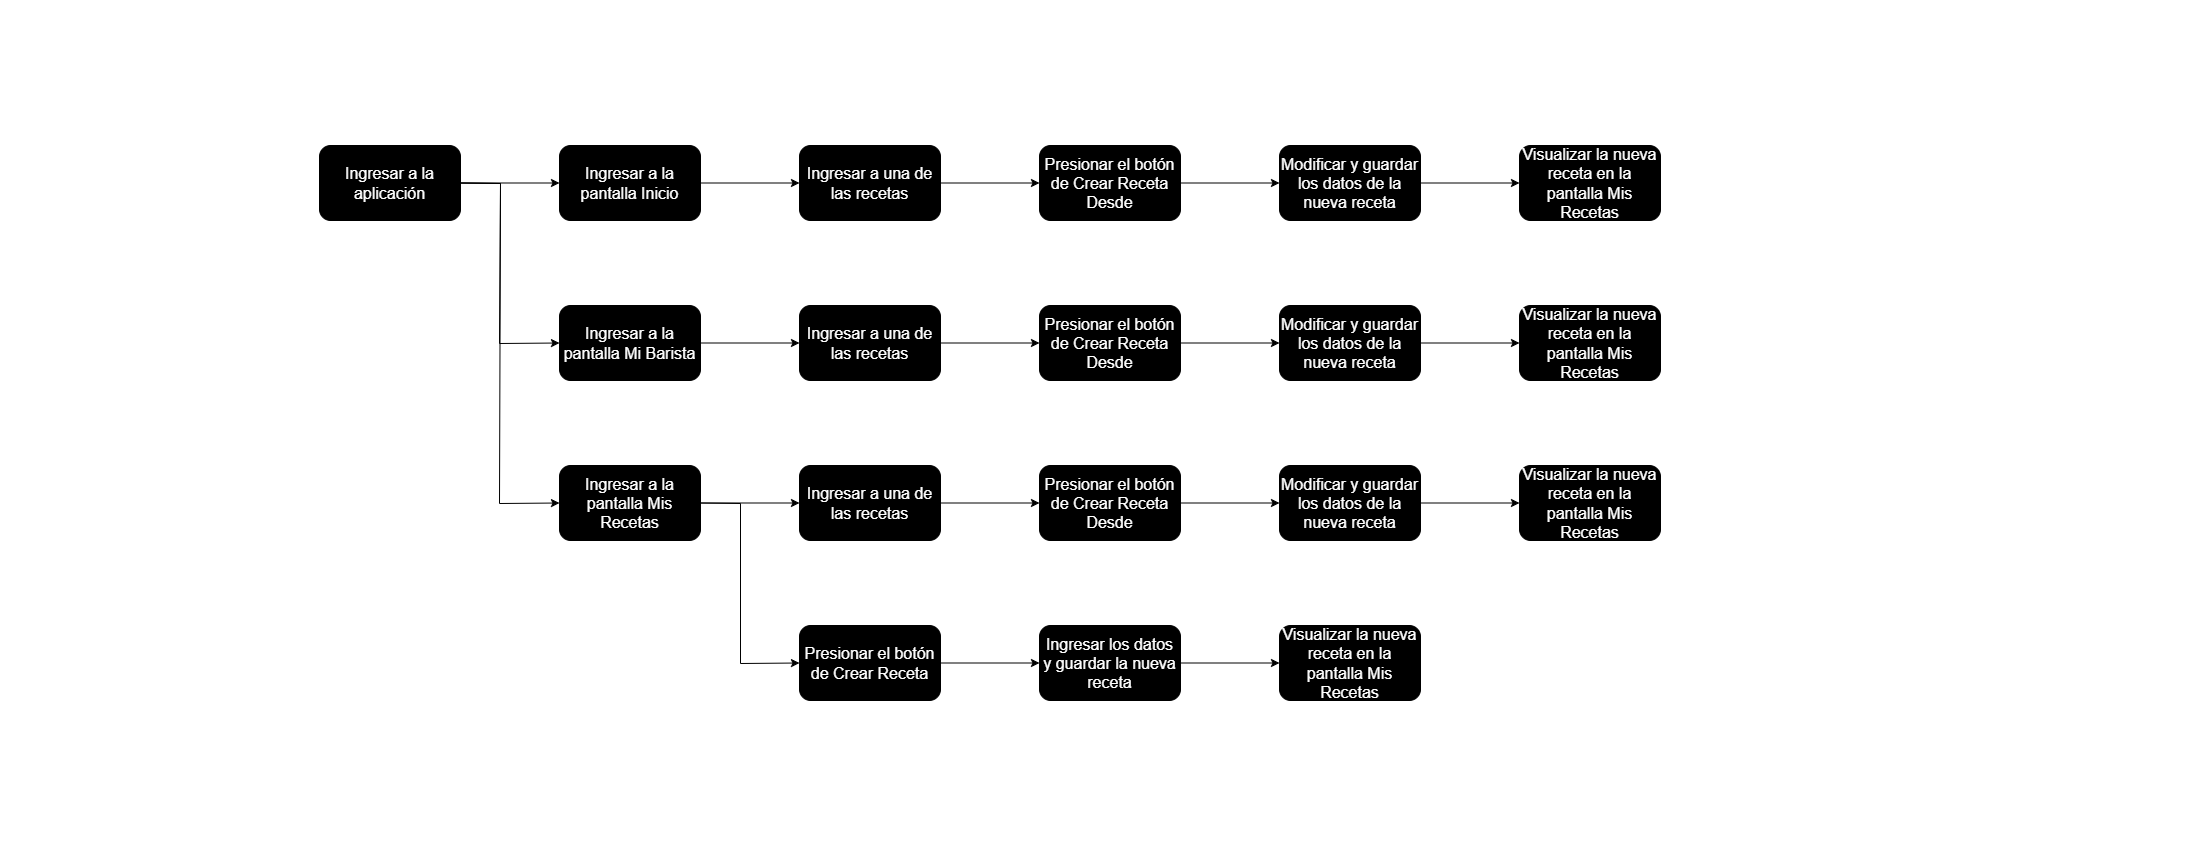

The diagram above was exported from draw.io. Its source (the exported page's mxGraphModel, read from the mxfile embedded in the PNG):
<mxGraphModel dx="1050" dy="658" grid="1" gridSize="10" guides="1" tooltips="1" connect="1" arrows="1" fold="1" page="1" pageScale="1" pageWidth="1100" pageHeight="850" background="none" math="0" shadow="0">
  <root>
    <mxCell id="0" />
    <mxCell id="1" parent="0" />
    <mxCell id="xVkDvBTZqPNj-Y4d1Uho-2" value="&lt;font color=&quot;#ffffff&quot; style=&quot;font-size: 16px;&quot;&gt;Ingresar a la aplicación&lt;/font&gt;" style="rounded=1;whiteSpace=wrap;html=1;fillColor=#000000;" parent="1" vertex="1">
      <mxGeometry x="319" y="145" width="141" height="75" as="geometry" />
    </mxCell>
    <mxCell id="xVkDvBTZqPNj-Y4d1Uho-3" value="&lt;font style=&quot;font-size: 16px;&quot; color=&quot;#ffffff&quot;&gt;Ingresar a la pantalla Inicio&lt;/font&gt;" style="rounded=1;whiteSpace=wrap;html=1;fillColor=#000000;" parent="1" vertex="1">
      <mxGeometry x="559" y="145" width="141" height="75" as="geometry" />
    </mxCell>
    <mxCell id="xVkDvBTZqPNj-Y4d1Uho-4" value="&lt;font style=&quot;font-size: 16px;&quot; color=&quot;#ffffff&quot;&gt;Ingresar a la pantalla Mi Barista&lt;/font&gt;" style="rounded=1;whiteSpace=wrap;html=1;fillColor=#000000;" parent="1" vertex="1">
      <mxGeometry x="559" y="305" width="141" height="75" as="geometry" />
    </mxCell>
    <mxCell id="xVkDvBTZqPNj-Y4d1Uho-5" value="&lt;font style=&quot;font-size: 16px;&quot; color=&quot;#ffffff&quot;&gt;Ingresar a la pantalla Mis Recetas&lt;/font&gt;" style="rounded=1;whiteSpace=wrap;html=1;fillColor=#000000;" parent="1" vertex="1">
      <mxGeometry x="559" y="465" width="141" height="75" as="geometry" />
    </mxCell>
    <mxCell id="xVkDvBTZqPNj-Y4d1Uho-6" value="" style="endArrow=classic;html=1;rounded=0;exitX=1;exitY=0.5;exitDx=0;exitDy=0;entryX=0;entryY=0.5;entryDx=0;entryDy=0;strokeColor=#000000;" parent="1" source="xVkDvBTZqPNj-Y4d1Uho-2" target="xVkDvBTZqPNj-Y4d1Uho-3" edge="1">
      <mxGeometry width="50" height="50" relative="1" as="geometry">
        <mxPoint x="409" y="315" as="sourcePoint" />
        <mxPoint x="459" y="265" as="targetPoint" />
      </mxGeometry>
    </mxCell>
    <mxCell id="xVkDvBTZqPNj-Y4d1Uho-7" value="" style="endArrow=classic;html=1;rounded=0;exitX=1;exitY=0.5;exitDx=0;exitDy=0;entryX=0;entryY=0.5;entryDx=0;entryDy=0;strokeColor=#000000;" parent="1" source="xVkDvBTZqPNj-Y4d1Uho-2" target="xVkDvBTZqPNj-Y4d1Uho-4" edge="1">
      <mxGeometry width="50" height="50" relative="1" as="geometry">
        <mxPoint x="459" y="395" as="sourcePoint" />
        <mxPoint x="509" y="345" as="targetPoint" />
        <Array as="points">
          <mxPoint x="500" y="183" />
          <mxPoint x="499" y="343" />
        </Array>
      </mxGeometry>
    </mxCell>
    <mxCell id="xVkDvBTZqPNj-Y4d1Uho-8" value="" style="endArrow=classic;html=1;rounded=0;exitX=1;exitY=0.5;exitDx=0;exitDy=0;entryX=0;entryY=0.5;entryDx=0;entryDy=0;strokeColor=#000000;" parent="1" source="xVkDvBTZqPNj-Y4d1Uho-2" target="xVkDvBTZqPNj-Y4d1Uho-5" edge="1">
      <mxGeometry width="50" height="50" relative="1" as="geometry">
        <mxPoint x="519" y="445" as="sourcePoint" />
        <mxPoint x="569" y="395" as="targetPoint" />
        <Array as="points">
          <mxPoint x="500" y="183" />
          <mxPoint x="499" y="503" />
        </Array>
      </mxGeometry>
    </mxCell>
    <mxCell id="xVkDvBTZqPNj-Y4d1Uho-9" value="&lt;font style=&quot;font-size: 16px;&quot; color=&quot;#ffffff&quot;&gt;Ingresar a una de las recetas&lt;/font&gt;" style="rounded=1;whiteSpace=wrap;html=1;fillColor=#000000;" parent="1" vertex="1">
      <mxGeometry x="799" y="145" width="141" height="75" as="geometry" />
    </mxCell>
    <mxCell id="xVkDvBTZqPNj-Y4d1Uho-10" value="&lt;font style=&quot;font-size: 16px;&quot; color=&quot;#ffffff&quot;&gt;Ingresar a una de las recetas&lt;/font&gt;" style="rounded=1;whiteSpace=wrap;html=1;fillColor=#000000;" parent="1" vertex="1">
      <mxGeometry x="799" y="305" width="141" height="75" as="geometry" />
    </mxCell>
    <mxCell id="xVkDvBTZqPNj-Y4d1Uho-12" value="" style="endArrow=classic;html=1;rounded=0;exitX=1;exitY=0.5;exitDx=0;exitDy=0;entryX=0;entryY=0.5;entryDx=0;entryDy=0;strokeColor=#000000;" parent="1" source="xVkDvBTZqPNj-Y4d1Uho-3" target="xVkDvBTZqPNj-Y4d1Uho-9" edge="1">
      <mxGeometry width="50" height="50" relative="1" as="geometry">
        <mxPoint x="1069" y="285" as="sourcePoint" />
        <mxPoint x="1119" y="235" as="targetPoint" />
      </mxGeometry>
    </mxCell>
    <mxCell id="xVkDvBTZqPNj-Y4d1Uho-13" value="" style="endArrow=classic;html=1;rounded=0;exitX=1;exitY=0.5;exitDx=0;exitDy=0;entryX=0;entryY=0.5;entryDx=0;entryDy=0;strokeColor=#000000;" parent="1" source="xVkDvBTZqPNj-Y4d1Uho-4" target="xVkDvBTZqPNj-Y4d1Uho-10" edge="1">
      <mxGeometry width="50" height="50" relative="1" as="geometry">
        <mxPoint x="939" y="385" as="sourcePoint" />
        <mxPoint x="989" y="335" as="targetPoint" />
      </mxGeometry>
    </mxCell>
    <mxCell id="M2HGSODpNp4BJt9YUY9j-1" value="&lt;font style=&quot;font-size: 16px;&quot; color=&quot;#ffffff&quot;&gt;Presionar el botón de Crear Receta Desde&lt;/font&gt;" style="rounded=1;whiteSpace=wrap;html=1;fillColor=#000000;" parent="1" vertex="1">
      <mxGeometry x="1039" y="145" width="141" height="75" as="geometry" />
    </mxCell>
    <mxCell id="M2HGSODpNp4BJt9YUY9j-2" value="&lt;font style=&quot;font-size: 16px;&quot; color=&quot;#ffffff&quot;&gt;Modificar y guardar los datos de la nueva receta&lt;/font&gt;" style="rounded=1;whiteSpace=wrap;html=1;fillColor=#000000;" parent="1" vertex="1">
      <mxGeometry x="1279" y="145" width="141" height="75" as="geometry" />
    </mxCell>
    <mxCell id="M2HGSODpNp4BJt9YUY9j-3" value="&lt;font style=&quot;font-size: 16px;&quot; color=&quot;#ffffff&quot;&gt;Visualizar la nueva receta en la pantalla Mis Recetas&lt;/font&gt;" style="rounded=1;whiteSpace=wrap;html=1;fillColor=#000000;" parent="1" vertex="1">
      <mxGeometry x="1519" y="145" width="141" height="75" as="geometry" />
    </mxCell>
    <mxCell id="M2HGSODpNp4BJt9YUY9j-4" value="" style="endArrow=classic;html=1;rounded=0;exitX=1;exitY=0.5;exitDx=0;exitDy=0;entryX=0;entryY=0.5;entryDx=0;entryDy=0;strokeColor=#000000;" parent="1" source="xVkDvBTZqPNj-Y4d1Uho-9" target="M2HGSODpNp4BJt9YUY9j-1" edge="1">
      <mxGeometry width="50" height="50" relative="1" as="geometry">
        <mxPoint x="1179" y="415" as="sourcePoint" />
        <mxPoint x="1229" y="365" as="targetPoint" />
      </mxGeometry>
    </mxCell>
    <mxCell id="M2HGSODpNp4BJt9YUY9j-5" value="" style="endArrow=classic;html=1;rounded=0;exitX=1;exitY=0.5;exitDx=0;exitDy=0;entryX=0;entryY=0.5;entryDx=0;entryDy=0;strokeColor=#000000;" parent="1" source="M2HGSODpNp4BJt9YUY9j-1" target="M2HGSODpNp4BJt9YUY9j-2" edge="1">
      <mxGeometry width="50" height="50" relative="1" as="geometry">
        <mxPoint x="1399" y="325" as="sourcePoint" />
        <mxPoint x="1449" y="275" as="targetPoint" />
      </mxGeometry>
    </mxCell>
    <mxCell id="M2HGSODpNp4BJt9YUY9j-6" value="" style="endArrow=classic;html=1;rounded=0;exitX=1;exitY=0.5;exitDx=0;exitDy=0;entryX=0;entryY=0.5;entryDx=0;entryDy=0;strokeColor=#000000;" parent="1" source="M2HGSODpNp4BJt9YUY9j-2" target="M2HGSODpNp4BJt9YUY9j-3" edge="1">
      <mxGeometry width="50" height="50" relative="1" as="geometry">
        <mxPoint x="1469" y="385" as="sourcePoint" />
        <mxPoint x="1519" y="335" as="targetPoint" />
      </mxGeometry>
    </mxCell>
    <mxCell id="M2HGSODpNp4BJt9YUY9j-12" value="&lt;font style=&quot;font-size: 16px;&quot; color=&quot;#ffffff&quot;&gt;Presionar el botón de Crear Receta Desde&lt;/font&gt;" style="rounded=1;whiteSpace=wrap;html=1;fillColor=#000000;" parent="1" vertex="1">
      <mxGeometry x="1039" y="305" width="141" height="75" as="geometry" />
    </mxCell>
    <mxCell id="M2HGSODpNp4BJt9YUY9j-13" value="&lt;font style=&quot;font-size: 16px;&quot; color=&quot;#ffffff&quot;&gt;Modificar y guardar los datos de la nueva receta&lt;/font&gt;" style="rounded=1;whiteSpace=wrap;html=1;fillColor=#000000;" parent="1" vertex="1">
      <mxGeometry x="1279" y="305" width="141" height="75" as="geometry" />
    </mxCell>
    <mxCell id="M2HGSODpNp4BJt9YUY9j-14" value="&lt;span style=&quot;color: rgb(255, 255, 255);&quot;&gt;&lt;font style=&quot;font-size: 16px;&quot;&gt;Visualizar la nueva receta en la pantalla Mis Recetas&lt;/font&gt;&lt;/span&gt;" style="rounded=1;whiteSpace=wrap;html=1;fillColor=#000000;" parent="1" vertex="1">
      <mxGeometry x="1519" y="305" width="141" height="75" as="geometry" />
    </mxCell>
    <mxCell id="M2HGSODpNp4BJt9YUY9j-15" value="" style="endArrow=classic;html=1;rounded=0;exitX=1;exitY=0.5;exitDx=0;exitDy=0;entryX=0;entryY=0.5;entryDx=0;entryDy=0;strokeColor=#000000;" parent="1" source="M2HGSODpNp4BJt9YUY9j-12" target="M2HGSODpNp4BJt9YUY9j-13" edge="1">
      <mxGeometry width="50" height="50" relative="1" as="geometry">
        <mxPoint x="1399" y="485" as="sourcePoint" />
        <mxPoint x="1449" y="435" as="targetPoint" />
      </mxGeometry>
    </mxCell>
    <mxCell id="M2HGSODpNp4BJt9YUY9j-16" value="" style="endArrow=classic;html=1;rounded=0;exitX=1;exitY=0.5;exitDx=0;exitDy=0;entryX=0;entryY=0.5;entryDx=0;entryDy=0;strokeColor=#000000;" parent="1" source="M2HGSODpNp4BJt9YUY9j-13" target="M2HGSODpNp4BJt9YUY9j-14" edge="1">
      <mxGeometry width="50" height="50" relative="1" as="geometry">
        <mxPoint x="1469" y="545" as="sourcePoint" />
        <mxPoint x="1519" y="495" as="targetPoint" />
      </mxGeometry>
    </mxCell>
    <mxCell id="M2HGSODpNp4BJt9YUY9j-17" value="" style="endArrow=classic;html=1;rounded=0;exitX=1;exitY=0.5;exitDx=0;exitDy=0;entryX=0;entryY=0.5;entryDx=0;entryDy=0;strokeColor=#000000;" parent="1" source="xVkDvBTZqPNj-Y4d1Uho-10" target="M2HGSODpNp4BJt9YUY9j-12" edge="1">
      <mxGeometry width="50" height="50" relative="1" as="geometry">
        <mxPoint x="1119" y="475" as="sourcePoint" />
        <mxPoint x="1169" y="425" as="targetPoint" />
      </mxGeometry>
    </mxCell>
    <mxCell id="M2HGSODpNp4BJt9YUY9j-18" value="&lt;font style=&quot;font-size: 16px;&quot; color=&quot;#ffffff&quot;&gt;Ingresar a una de las recetas&lt;/font&gt;" style="rounded=1;whiteSpace=wrap;html=1;fillColor=#000000;" parent="1" vertex="1">
      <mxGeometry x="799" y="465" width="141" height="75" as="geometry" />
    </mxCell>
    <mxCell id="M2HGSODpNp4BJt9YUY9j-19" value="&lt;font style=&quot;font-size: 16px;&quot; color=&quot;#ffffff&quot;&gt;Presionar el botón de Crear Receta Desde&lt;/font&gt;" style="rounded=1;whiteSpace=wrap;html=1;fillColor=#000000;" parent="1" vertex="1">
      <mxGeometry x="1039" y="465" width="141" height="75" as="geometry" />
    </mxCell>
    <mxCell id="M2HGSODpNp4BJt9YUY9j-20" value="&lt;font style=&quot;font-size: 16px;&quot; color=&quot;#ffffff&quot;&gt;Modificar y guardar los datos de la nueva receta&lt;/font&gt;" style="rounded=1;whiteSpace=wrap;html=1;fillColor=#000000;" parent="1" vertex="1">
      <mxGeometry x="1279" y="465" width="141" height="75" as="geometry" />
    </mxCell>
    <mxCell id="M2HGSODpNp4BJt9YUY9j-21" value="&lt;font style=&quot;font-size: 16px;&quot; color=&quot;#ffffff&quot;&gt;Visualizar la nueva receta en la pantalla Mis Recetas&lt;/font&gt;" style="rounded=1;whiteSpace=wrap;html=1;fillColor=#000000;" parent="1" vertex="1">
      <mxGeometry x="1519" y="465" width="141" height="75" as="geometry" />
    </mxCell>
    <mxCell id="M2HGSODpNp4BJt9YUY9j-22" value="" style="endArrow=classic;html=1;rounded=0;exitX=1;exitY=0.5;exitDx=0;exitDy=0;entryX=0;entryY=0.5;entryDx=0;entryDy=0;strokeColor=#000000;" parent="1" source="M2HGSODpNp4BJt9YUY9j-19" target="M2HGSODpNp4BJt9YUY9j-20" edge="1">
      <mxGeometry width="50" height="50" relative="1" as="geometry">
        <mxPoint x="1639" y="645" as="sourcePoint" />
        <mxPoint x="1689" y="595" as="targetPoint" />
      </mxGeometry>
    </mxCell>
    <mxCell id="M2HGSODpNp4BJt9YUY9j-23" value="" style="endArrow=classic;html=1;rounded=0;exitX=1;exitY=0.5;exitDx=0;exitDy=0;entryX=0;entryY=0.5;entryDx=0;entryDy=0;strokeColor=#000000;" parent="1" source="M2HGSODpNp4BJt9YUY9j-20" target="M2HGSODpNp4BJt9YUY9j-21" edge="1">
      <mxGeometry width="50" height="50" relative="1" as="geometry">
        <mxPoint x="1469" y="705" as="sourcePoint" />
        <mxPoint x="1519" y="655" as="targetPoint" />
      </mxGeometry>
    </mxCell>
    <mxCell id="M2HGSODpNp4BJt9YUY9j-24" value="" style="endArrow=classic;html=1;rounded=0;exitX=1;exitY=0.5;exitDx=0;exitDy=0;entryX=0;entryY=0.5;entryDx=0;entryDy=0;strokeColor=#000000;" parent="1" source="M2HGSODpNp4BJt9YUY9j-18" target="M2HGSODpNp4BJt9YUY9j-19" edge="1">
      <mxGeometry width="50" height="50" relative="1" as="geometry">
        <mxPoint x="1359" y="635" as="sourcePoint" />
        <mxPoint x="1409" y="585" as="targetPoint" />
      </mxGeometry>
    </mxCell>
    <mxCell id="M2HGSODpNp4BJt9YUY9j-25" value="" style="endArrow=classic;html=1;rounded=0;exitX=1;exitY=0.5;exitDx=0;exitDy=0;entryX=0;entryY=0.5;entryDx=0;entryDy=0;strokeColor=#000000;" parent="1" target="M2HGSODpNp4BJt9YUY9j-18" edge="1">
      <mxGeometry width="50" height="50" relative="1" as="geometry">
        <mxPoint x="700" y="502.5" as="sourcePoint" />
        <mxPoint x="789" y="635" as="targetPoint" />
      </mxGeometry>
    </mxCell>
    <mxCell id="M2HGSODpNp4BJt9YUY9j-26" value="&lt;font style=&quot;font-size: 16px;&quot; color=&quot;#ffffff&quot;&gt;Presionar el botón de Crear Receta&lt;/font&gt;" style="rounded=1;whiteSpace=wrap;html=1;fillColor=#000000;" parent="1" vertex="1">
      <mxGeometry x="799" y="625" width="141" height="75" as="geometry" />
    </mxCell>
    <mxCell id="M2HGSODpNp4BJt9YUY9j-27" value="&lt;font style=&quot;font-size: 16px;&quot; color=&quot;#ffffff&quot;&gt;Ingresar los datos y guardar la nueva receta&lt;/font&gt;" style="rounded=1;whiteSpace=wrap;html=1;fillColor=#000000;" parent="1" vertex="1">
      <mxGeometry x="1039" y="625" width="141" height="75" as="geometry" />
    </mxCell>
    <mxCell id="M2HGSODpNp4BJt9YUY9j-28" value="&lt;font style=&quot;font-size: 16px;&quot; color=&quot;#ffffff&quot;&gt;Visualizar la nueva receta en la pantalla Mis Recetas&lt;/font&gt;" style="rounded=1;whiteSpace=wrap;html=1;fillColor=#000000;" parent="1" vertex="1">
      <mxGeometry x="1279" y="625" width="141" height="75" as="geometry" />
    </mxCell>
    <mxCell id="M2HGSODpNp4BJt9YUY9j-29" value="" style="endArrow=classic;html=1;rounded=0;exitX=1;exitY=0.5;exitDx=0;exitDy=0;entryX=0;entryY=0.5;entryDx=0;entryDy=0;strokeColor=#000000;" parent="1" target="M2HGSODpNp4BJt9YUY9j-26" edge="1">
      <mxGeometry width="50" height="50" relative="1" as="geometry">
        <mxPoint x="700" y="502.5" as="sourcePoint" />
        <mxPoint x="949" y="735" as="targetPoint" />
        <Array as="points">
          <mxPoint x="740" y="503" />
          <mxPoint x="740" y="663" />
        </Array>
      </mxGeometry>
    </mxCell>
    <mxCell id="M2HGSODpNp4BJt9YUY9j-30" value="" style="endArrow=classic;html=1;rounded=0;exitX=1;exitY=0.5;exitDx=0;exitDy=0;entryX=0;entryY=0.5;entryDx=0;entryDy=0;strokeColor=#000000;" parent="1" source="M2HGSODpNp4BJt9YUY9j-26" target="M2HGSODpNp4BJt9YUY9j-27" edge="1">
      <mxGeometry width="50" height="50" relative="1" as="geometry">
        <mxPoint x="1159" y="815" as="sourcePoint" />
        <mxPoint x="1209" y="765" as="targetPoint" />
      </mxGeometry>
    </mxCell>
    <mxCell id="M2HGSODpNp4BJt9YUY9j-31" value="" style="endArrow=classic;html=1;rounded=0;exitX=1;exitY=0.5;exitDx=0;exitDy=0;entryX=0;entryY=0.5;entryDx=0;entryDy=0;strokeColor=#000000;" parent="1" source="M2HGSODpNp4BJt9YUY9j-27" target="M2HGSODpNp4BJt9YUY9j-28" edge="1">
      <mxGeometry width="50" height="50" relative="1" as="geometry">
        <mxPoint x="1499" y="795" as="sourcePoint" />
        <mxPoint x="1549" y="745" as="targetPoint" />
      </mxGeometry>
    </mxCell>
  </root>
</mxGraphModel>